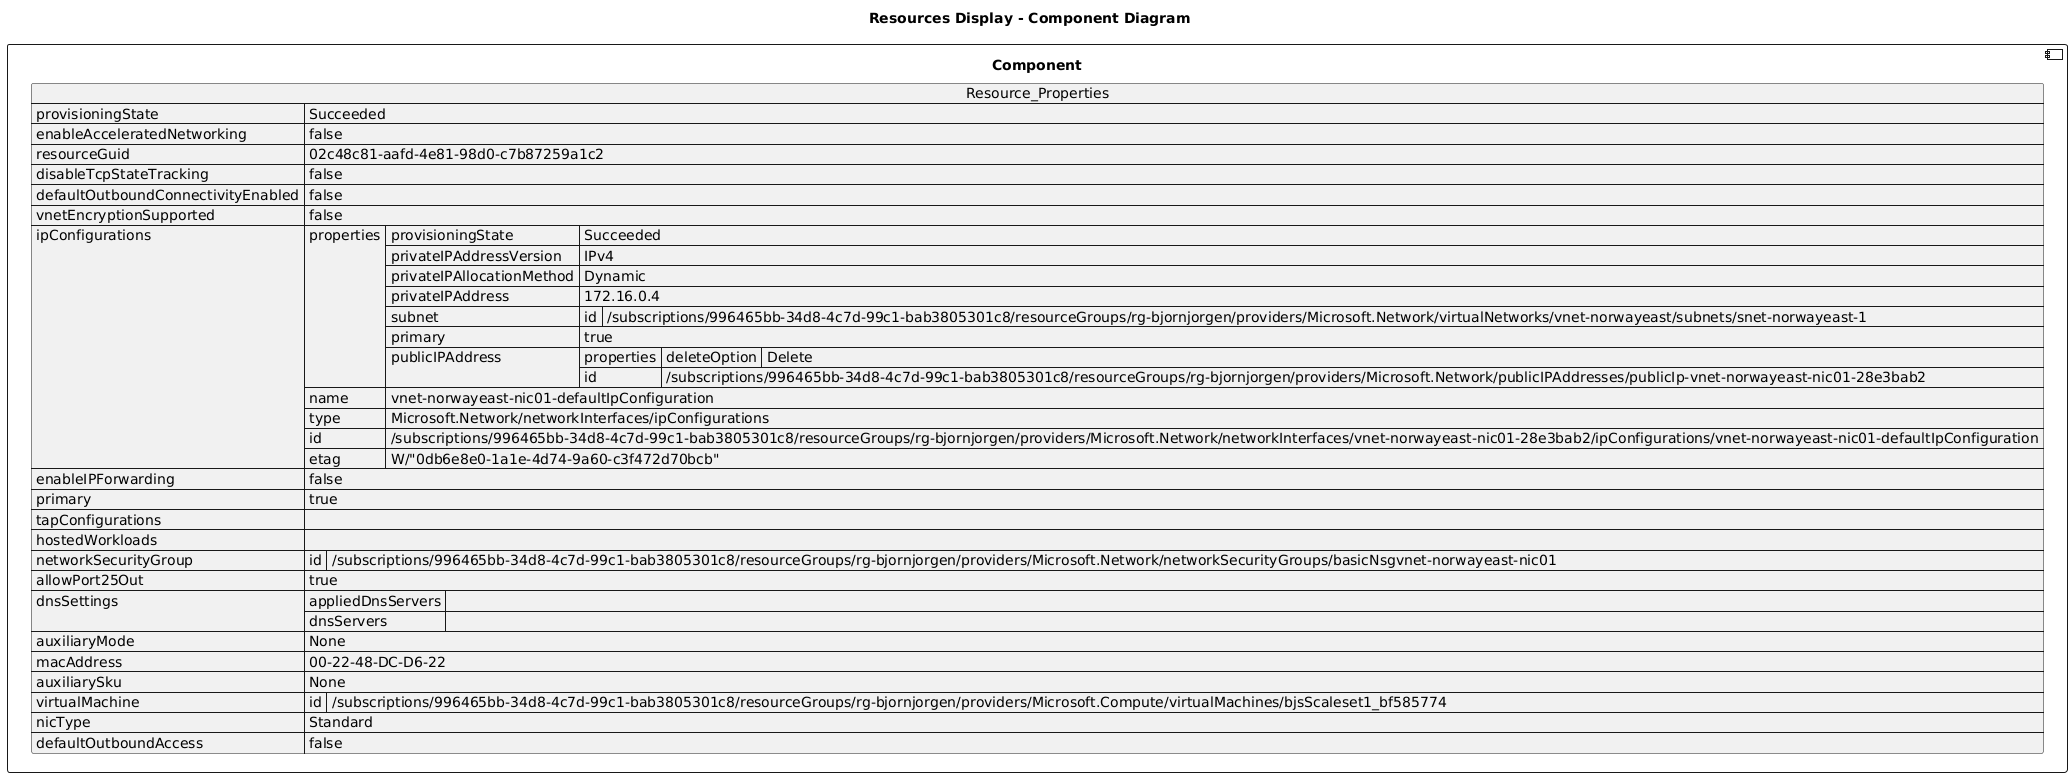

The diagram above was rendered by PlantUML. Its source (embedded in the PNG):
@startuml

title Resources Display - Component Diagram

component Component {

json  Resource_Properties {
  "provisioningState": "Succeeded",
  "enableAcceleratedNetworking": false,
  "resourceGuid": "02c48c81-aafd-4e81-98d0-c7b87259a1c2",
  "disableTcpStateTracking": false,
  "defaultOutboundConnectivityEnabled": false,
  "vnetEncryptionSupported": false,
  "ipConfigurations": [
    {
      "properties": {
        "provisioningState": "Succeeded",
        "privateIPAddressVersion": "IPv4",
        "privateIPAllocationMethod": "Dynamic",
        "privateIPAddress": "172.16.0.4",
        "subnet": {
          "id": "/subscriptions/996465bb-34d8-4c7d-99c1-bab3805301c8/resourceGroups/rg-bjornjorgen/providers/Microsoft.Network/virtualNetworks/vnet-norwayeast/subnets/snet-norwayeast-1"
        },
        "primary": true,
        "publicIPAddress": {
          "properties": {
            "deleteOption": "Delete"
          },
          "id": "/subscriptions/996465bb-34d8-4c7d-99c1-bab3805301c8/resourceGroups/rg-bjornjorgen/providers/Microsoft.Network/publicIPAddresses/publicIp-vnet-norwayeast-nic01-28e3bab2"
        }
      },
      "name": "vnet-norwayeast-nic01-defaultIpConfiguration",
      "type": "Microsoft.Network/networkInterfaces/ipConfigurations",
      "id": "/subscriptions/996465bb-34d8-4c7d-99c1-bab3805301c8/resourceGroups/rg-bjornjorgen/providers/Microsoft.Network/networkInterfaces/vnet-norwayeast-nic01-28e3bab2/ipConfigurations/vnet-norwayeast-nic01-defaultIpConfiguration",
      "etag": "W/\"0db6e8e0-1a1e-4d74-9a60-c3f472d70bcb\""
    }
  ],
  "enableIPForwarding": false,
  "primary": true,
  "tapConfigurations": [],
  "hostedWorkloads": [],
  "networkSecurityGroup": {
    "id": "/subscriptions/996465bb-34d8-4c7d-99c1-bab3805301c8/resourceGroups/rg-bjornjorgen/providers/Microsoft.Network/networkSecurityGroups/basicNsgvnet-norwayeast-nic01"
  },
  "allowPort25Out": true,
  "dnsSettings": {
    "appliedDnsServers": [],
    "dnsServers": []
  },
  "auxiliaryMode": "None",
  "macAddress": "00-22-48-DC-D6-22",
  "auxiliarySku": "None",
  "virtualMachine": {
    "id": "/subscriptions/996465bb-34d8-4c7d-99c1-bab3805301c8/resourceGroups/rg-bjornjorgen/providers/Microsoft.Compute/virtualMachines/bjsScaleset1_bf585774"
  },
  "nicType": "Standard",
  "defaultOutboundAccess": false
}
}
@enduml